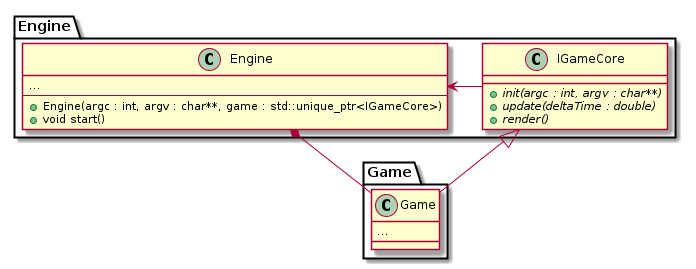

The diagram above was rendered by PlantUML. Its source (embedded in the PNG):
@startuml

namespace Engine{

class Engine{
...
--
+ Engine(argc : int, argv : char**, game : std::unique_ptr<IGameCore>)
+ void start()
}

class IGameCore{
+ {abstract} init(argc : int, argv : char**)
+ {abstract} update(deltaTime : double)
+ {abstract} render()
}

Engine <-l- IGameCore

} 

namespace Game{

class Game{
...
}
	
} 

Engine.IGameCore <|-- Game.Game
Engine.Engine *-- Game.Game

@enduml